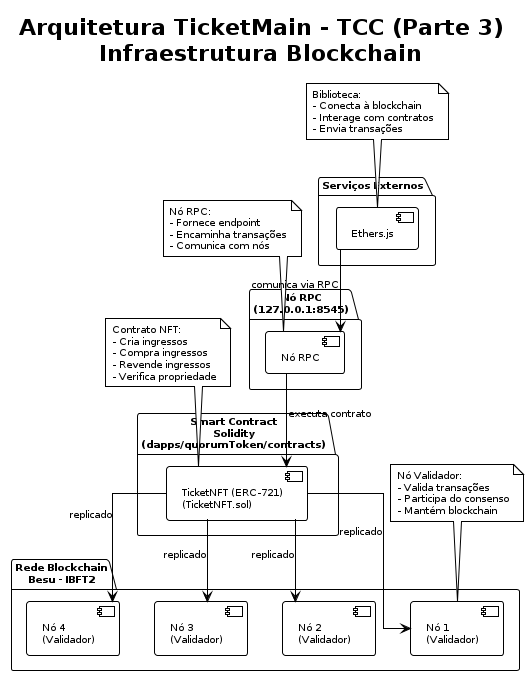

The diagram above was rendered by PlantUML. Its source (embedded in the PNG):
@startuml
top to bottom direction
scale max 900 height
!theme plain
skinparam backgroundColor #FFFFFF
skinparam componentStyle uml14
skinparam defaultFontSize 10
skinparam linetype ortho

title Arquitetura TicketMain - TCC (Parte 3)\nInfraestrutura Blockchain

package "Smart Contract\nSolidity\n(dapps/quorumToken/contracts)" {
  [TicketNFT (ERC-721)\n(TicketNFT.sol)] as SC
}

package "Rede Blockchain\nBesu - IBFT2" {
  [Nó 1\n(Validador)] as N1
  [Nó 2\n(Validador)] as N2
  [Nó 3\n(Validador)] as N3
  [Nó 4\n(Validador)] as N4
}

package "Nó RPC\n(127.0.0.1:8545)" {
  [Nó RPC] as RPC
}

package "Serviços Externos" {
  [Ethers.js] as ETS
}

ETS -down-> RPC : comunica via RPC
RPC -down-> SC : executa contrato
SC -down-> N1 : replicado
SC -down-> N2 : replicado
SC -down-> N3 : replicado
SC -down-> N4 : replicado

note top of SC
Contrato NFT:
- Cria ingressos
- Compra ingressos
- Revende ingressos
- Verifica propriedade
end note

note top of RPC
Nó RPC:
- Fornece endpoint
- Encaminha transações
- Comunica com nós
end note

note top of N1
Nó Validador:
- Valida transações
- Participa do consenso
- Mantém blockchain
end note

note top of ETS
Biblioteca:
- Conecta à blockchain
- Interage com contratos
- Envia transações
end note

@enduml